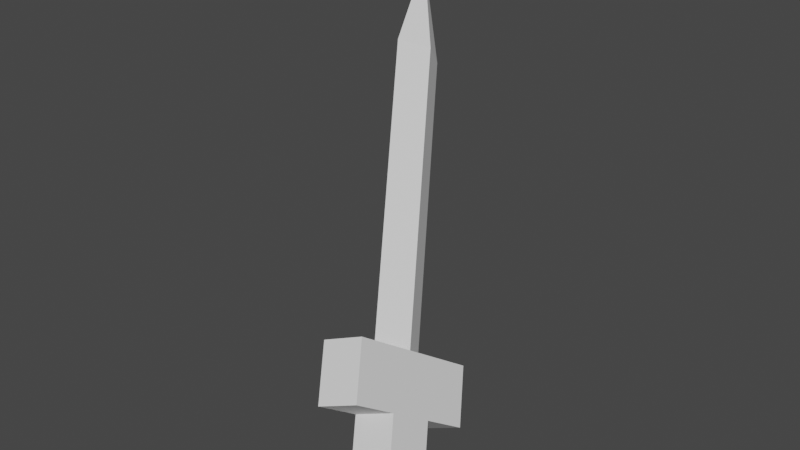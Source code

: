 # Source: Barracks.blend  (saved by Blender 2.92.15; exported with 4.5.12 LTS)
import bpy
from mathutils import Matrix  # noqa: F401  (used for matrix-valued properties, if any)

bpy.ops.wm.read_factory_settings(use_empty=True)
scene = bpy.context.scene
scene.name = 'Scene'

# ---- collections
col_collection = bpy.data.collections.new('Collection'); scene.collection.children.link(col_collection)

# ---- world
world_world = bpy.data.worlds.new('World'); scene.world = world_world
world_world.use_nodes = True; world_world.node_tree.nodes.clear()
_N = world_world.node_tree.nodes; _L = world_world.node_tree.links
n0 = _N.new('ShaderNodeOutputWorld'); n0.name = 'World Output'; n0.location = (300, 300)
n1 = _N.new('ShaderNodeBackground'); n1.name = 'Background'; n1.location = (10, 300)
n1.inputs[0].default_value = (0.05088, 0.05088, 0.05088, 1.0)
_L.new(n1.outputs[0], n0.inputs[0])
n0.is_active_output = True
world_world.color = (0.05088, 0.05088, 0.05088)
world_world.use_sun_shadow = False
world_world.sun_shadow_jitter_overblur = 0.0

# ---- meshes
me_cube_001 = bpy.data.meshes.new('Cube.001')
me_cube_001.from_pydata([(0.0, -1.767, -6.574), (0.0, -1.767, 4.571), (-0.8835, 0.0, -6.574), (-0.8835, 0.0, 4.571), (0.8835, 0.0, -6.574), (0.8835, 0.0, 4.571), (0.0, 1.767, 4.571), (0.0, 1.767, -6.574), (0.0, 0.0, 8.01)], [], [(0, 1, 3, 2), (4, 0, 2, 7), (4, 5, 1, 0), (1, 5, 8), (2, 3, 6, 7), (5, 4, 7, 6), (6, 3, 8), (3, 1, 8), (5, 6, 8)])
_uv = me_cube_001.uv_layers.new(name='UVMap')
_uv.uv.foreach_set('vector', [0.375, 0.0, 0.625, 0.0, 0.625, 0.25, 0.375, 0.25, 0.375, 0.5, 0.125, 0.75, 0.125, 0.5, 0.375, 0.5, 0.375, 0.5, 0.625, 0.5, 0.625, 0.75, 0.375, 0.75, 0.625, 0.75, 0.625, 0.5, 0.625, 0.75, 0.375, 0.25, 0.625, 0.25, 0.625, 0.25, 0.375, 0.25, 0.625, 0.5, 0.375, 0.5, 0.375, 0.5, 0.625, 0.5, 0.625, 0.25, 0.625, 0.25, 0.625, 0.25, 0.625, 0.25, 0.625, 0.0, 0.625, 0.25, 0.625, 0.5, 0.625, 0.5, 0.625, 0.5])
me_cube_001.use_remesh_fix_poles = True
me_cube_001.use_remesh_preserve_attributes = False
me_cube_001.use_mirror_vertex_groups = False
me_cube_001.update()
me_cube_002 = bpy.data.meshes.new('Cube.002')
me_cube_002.from_pydata([(-1.0, -1.0, -1.0), (-1.0, 1.0, -1.0), (1.0, -1.0, -1.0), (1.0, 1.0, -1.0), (-1.0, -3.0, -1.0), (-1.0, -3.0, 1.0), (1.0, -3.0, 1.0), (1.0, -3.0, -1.0), (-1.0, 3.0, 1.0), (-1.0, 3.0, -1.0), (1.0, 3.0, -1.0), (1.0, 3.0, 1.0), (-1.0, 1.0, -3.0), (-1.0, -1.0, -3.0), (1.0, 1.0, -3.0), (1.0, -1.0, -3.0)], [], [(1, 12, 13, 0, 4, 5, 8, 9), (2, 0, 13, 15), (11, 8, 5, 6), (7, 6, 5, 4), (0, 2, 7, 4), (9, 8, 11, 10), (3, 1, 9, 10), (12, 14, 15, 13), (1, 3, 14, 12), (3, 10, 11, 6, 7, 2, 15, 14)])
_uv = me_cube_002.uv_layers.new(name='UVMap')
_uv.uv.foreach_set('vector', [0.375, 0.25, 0.375, 0.25, 0.375, 0.0, 0.375, 0.0, 0.375, 0.0, 0.625, 0.0, 0.625, 0.25, 0.375, 0.25, 0.375, 0.75, 0.125, 0.75, 0.125, 0.75, 0.375, 0.75, 0.625, 0.5, 0.875, 0.5, 0.875, 0.75, 0.625, 0.75, 0.375, 0.75, 0.625, 0.75, 0.625, 1.0, 0.375, 1.0, 0.125, 0.75, 0.375, 0.75, 0.375, 0.75, 0.125, 0.75, 0.375, 0.25, 0.625, 0.25, 0.625, 0.5, 0.375, 0.5, 0.375, 0.5, 0.125, 0.5, 0.125, 0.5, 0.375, 0.5, 0.125, 0.5, 0.375, 0.5, 0.375, 0.75, 0.125, 0.75, 0.125, 0.5, 0.375, 0.5, 0.375, 0.5, 0.125, 0.5, 0.375, 0.5, 0.375, 0.5, 0.625, 0.5, 0.625, 0.75, 0.375, 0.75, 0.375, 0.75, 0.375, 0.75, 0.375, 0.5])
me_cube_002.use_remesh_fix_poles = True
me_cube_002.use_remesh_preserve_attributes = False
me_cube_002.use_mirror_vertex_groups = False
me_cube_002.update()

# ---- objects
ob_cube = bpy.data.objects.new('Cube', me_cube_001)
ob_cube_001 = bpy.data.objects.new('Cube.001', me_cube_002)

# ---- transforms, parenting, visibility, modifiers, constraints
ob_cube.location = (-0.5591, -0.01336, 1.117)
ob_cube.rotation_euler = (-0.6642, -0.4031, 0.1293)
ob_cube.scale = (0.2594, -0.2622, 0.428)
ob_cube.lineart.crease_threshold = 0.0
ob_cube_001.location = (0.5591, -1.67, -0.9826)
ob_cube_001.rotation_euler = (-0.6642, -0.4031, 0.1293)
ob_cube_001.scale = (0.3209, 0.3612, 0.428)
ob_cube_001.lineart.crease_threshold = 0.0

# ---- collection membership
col_collection.objects.link(ob_cube)
col_collection.objects.link(ob_cube_001)

# ---- scene / render settings (as saved in the file)
scene.frame_start = 1; scene.frame_end = 250; scene.frame_set(1)
scene.render.engine = 'BLENDER_EEVEE_NEXT'
scene.cycles.use_denoising = False
scene.cycles.samples = 128
scene.cycles.sampling_pattern = 'TABULATED_SOBOL'
scene.cycles.use_adaptive_sampling = False
scene.cycles.use_light_tree = False
scene.view_settings.view_transform = 'Filmic'
bpy.context.view_layer.update()

# ---- added for rendering (the .blend has no active camera and no usable light): camera, sun
cam_auto = bpy.data.cameras.new('AutoCamera')
cam_auto.lens = 50.0
cam_auto.sensor_width = 36.0
cam_auto.clip_end = 1000.0
ob_auto_camera = bpy.data.objects.new('AutoCamera', cam_auto)
scene.collection.objects.link(ob_auto_camera)
ob_auto_camera.location = (8.40614, -10.9682, 7.63805)
ob_auto_camera.rotation_euler = (1.09748, -7.21219e-08, 0.694738)
scene.camera = ob_auto_camera
light_auto_sun = bpy.data.lights.new('AutoSun', 'SUN')
light_auto_sun.energy = 3.0
light_auto_sun.angle = 0.0523599
ob_auto_sun = bpy.data.objects.new('AutoSun', light_auto_sun)
scene.collection.objects.link(ob_auto_sun)
ob_auto_sun.rotation_euler = (0.872665, 0.174533, 0.523599)
bpy.context.view_layer.update()
